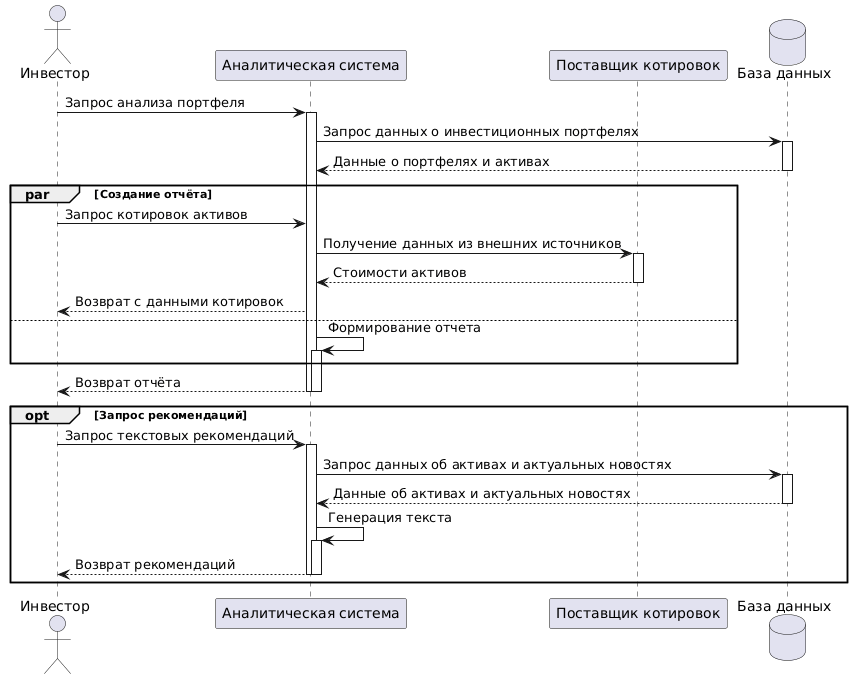

The diagram above was rendered by PlantUML. Its source (embedded in the PNG):
@startuml
actor Инвестор as User
participant "Аналитическая система" as Analyst
participant "Поставщик котировок" as Supplier
database "База данных" as DB

User -> Analyst: Запрос анализа портфеля
activate Analyst

Analyst -> DB: Запрос данных о инвестиционных портфелях
activate DB
DB--> Analyst : Данные о портфелях и активах
deactivate DB

par Создание отчёта
    User -> Analyst: Запрос котировок активов
    Analyst -> Supplier: Получение данных из внешних источников
    activate Supplier
    Supplier--> Analyst : Стоимости активов
    deactivate Supplier
    Analyst --> User: Возврат с данными котировок
else
    Analyst -> Analyst: Формирование отчета
    activate Analyst
end
Analyst --> User: Возврат отчёта
deactivate Analyst
deactivate Analyst

opt Запрос рекомендаций
    User -> Analyst: Запрос текстовых рекомендаций
    activate Analyst
    Analyst-> DB: Запрос данных об активах и актуальных новостях
    activate DB
    DB--> Analyst : Данные об активах и актуальных новостях
    deactivate DB
    Analyst -> Analyst: Генерация текста
    activate Analyst
    Analyst --> User: Возврат рекомендаций
    deactivate Analyst
    deactivate Analyst
end
@enduml